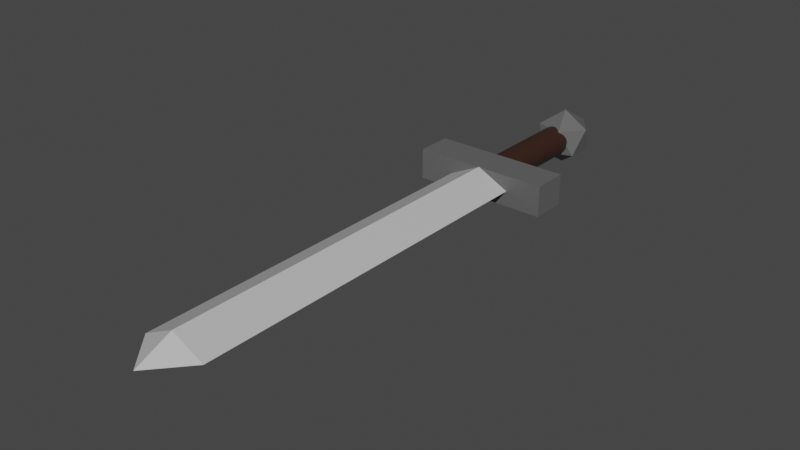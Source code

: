 # Source: Sword.blend  (saved by Blender 2.93.20; exported with 4.5.12 LTS)
import bpy
from mathutils import Matrix  # noqa: F401  (used for matrix-valued properties, if any)

bpy.ops.wm.read_factory_settings(use_empty=True)
scene = bpy.context.scene
scene.name = 'Scene'

# ---- collections
col_collection = bpy.data.collections.new('Collection'); scene.collection.children.link(col_collection)

# ---- materials (node trees are filled in below, after node groups)
mat_brown = bpy.data.materials.new('Brown')
mat_brown.alpha_threshold = 0.0
mat_brown.use_transparent_shadow = False
mat_brown.line_color = (0.0, 0.0, 0.0, 1.0)
mat_darkgrey = bpy.data.materials.new('DarkGrey')
mat_darkgrey.use_transparent_shadow = False
mat_grey = bpy.data.materials.new('Grey')
mat_grey.use_transparent_shadow = False

# ---- material node trees
mat_brown.use_nodes = True; mat_brown.node_tree.nodes.clear()
_N = mat_brown.node_tree.nodes; _L = mat_brown.node_tree.links
n0 = _N.new('ShaderNodeOutputMaterial'); n0.name = 'Material Output'; n0.location = (300, 300)
n1 = _N.new('ShaderNodeBsdfPrincipled'); n1.name = 'Principled BSDF'; n1.location = (10, 300)
n1.distribution = 'GGX'
n1.subsurface_method = 'BURLEY'
n1.inputs[0].default_value = (0.03741, 0.01499, 0.009722, 1.0)
n1.inputs[2].default_value = 0.4
n1.inputs[3].default_value = 1.45
n1.inputs[27].default_value = (0.0, 0.0, 0.0, 1.0)
n1.inputs[28].default_value = 1.0
_L.new(n1.outputs[0], n0.inputs[0])
n0.is_active_output = True
mat_darkgrey.use_nodes = True; mat_darkgrey.node_tree.nodes.clear()
_N = mat_darkgrey.node_tree.nodes; _L = mat_darkgrey.node_tree.links
n0 = _N.new('ShaderNodeBsdfPrincipled'); n0.name = 'Principled BSDF'; n0.location = (10, 300)
n0.distribution = 'GGX'
n0.subsurface_method = 'BURLEY'
n0.inputs[0].default_value = (0.1193, 0.1193, 0.1193, 1.0)
n0.inputs[3].default_value = 1.45
n0.inputs[27].default_value = (0.0, 0.0, 0.0, 1.0)
n0.inputs[28].default_value = 1.0
n1 = _N.new('ShaderNodeOutputMaterial'); n1.name = 'Material Output'; n1.location = (300, 300)
_L.new(n0.outputs[0], n1.inputs[0])
n1.is_active_output = True
mat_grey.use_nodes = True; mat_grey.node_tree.nodes.clear()
_N = mat_grey.node_tree.nodes; _L = mat_grey.node_tree.links
n0 = _N.new('ShaderNodeBsdfPrincipled'); n0.name = 'Principled BSDF'; n0.location = (10, 300)
n0.distribution = 'GGX'
n0.subsurface_method = 'BURLEY'
n0.inputs[0].default_value = (0.5382, 0.5382, 0.5382, 1.0)
n0.inputs[3].default_value = 1.45
n0.inputs[27].default_value = (0.0, 0.0, 0.0, 1.0)
n0.inputs[28].default_value = 1.0
n1 = _N.new('ShaderNodeOutputMaterial'); n1.name = 'Material Output'; n1.location = (300, 300)
_L.new(n0.outputs[0], n1.inputs[0])
n1.is_active_output = True

# ---- world
world_world = bpy.data.worlds.new('World'); scene.world = world_world
world_world.use_nodes = True; world_world.node_tree.nodes.clear()
_N = world_world.node_tree.nodes; _L = world_world.node_tree.links
n0 = _N.new('ShaderNodeOutputWorld'); n0.name = 'World Output'; n0.location = (300, 300)
n1 = _N.new('ShaderNodeBackground'); n1.name = 'Background'; n1.location = (10, 300)
n1.inputs[0].default_value = (0.05088, 0.05088, 0.05088, 1.0)
_L.new(n1.outputs[0], n0.inputs[0])
n0.is_active_output = True
world_world.color = (0.05088, 0.05088, 0.05088)
world_world.use_sun_shadow = False
world_world.sun_shadow_jitter_overblur = 0.0

# ---- meshes
me_cube = bpy.data.meshes.new('Cube')
me_cube.from_pydata([(0.05192, -0.6283, 0.0), (0.0003438, -0.687, 0.0), (-0.05123, -0.6283, 0.0), (0.05192, -0.03076, 0.0), (-0.05123, -0.03076, 0.0), (0.0003438, -0.03076, -0.02557), (0.0003438, -0.6283, 0.02557), (0.0003438, -0.03076, 0.02557), (0.0003438, -0.6283, -0.02557), (-0.1091, 0.02663, -0.02478), (-0.1091, 0.02663, 0.02478), (0.1098, 0.02663, -0.02478), (0.1098, 0.02663, 0.02478), (-0.1091, -0.03052, -0.02478), (-0.1091, -0.03052, 0.02478), (0.1098, -0.03052, -0.02478), (0.1098, -0.03052, 0.02478), (-3.973e-09, 0.2037, 0.02448), (-3.973e-09, 0.0245, 0.02448), (0.004775, 0.2037, 0.02401), (0.004775, 0.0245, 0.02401), (0.009367, 0.2037, 0.02261), (0.009367, 0.0245, 0.02261), (0.0136, 0.2037, 0.02035), (0.0136, 0.0245, 0.02035), (0.01731, 0.2037, 0.01731), (0.01731, 0.0245, 0.01731), (0.02035, 0.2037, 0.0136), (0.02035, 0.0245, 0.0136), (0.02261, 0.2037, 0.009367), (0.02261, 0.0245, 0.009367), (0.02401, 0.2037, 0.004775), (0.02401, 0.0245, 0.004775), (0.02448, 0.2037, 2.004e-09), (0.02448, 0.0245, -7.023e-11), (0.02401, 0.2037, -0.004775), (0.02401, 0.0245, -0.004775), (0.02261, 0.2037, -0.009367), (0.02261, 0.0245, -0.009367), (0.02035, 0.2037, -0.0136), (0.02035, 0.0245, -0.0136), (0.01731, 0.2037, -0.01731), (0.01731, 0.0245, -0.01731), (0.0136, 0.2037, -0.02035), (0.0136, 0.0245, -0.02035), (0.009367, 0.2037, -0.02261), (0.009367, 0.0245, -0.02261), (0.004775, 0.2037, -0.02401), (0.004775, 0.0245, -0.02401), (-6.113e-09, 0.2037, -0.02448), (-6.113e-09, 0.0245, -0.02448), (-0.004775, 0.2037, -0.02401), (-0.004775, 0.0245, -0.02401), (-0.009367, 0.2037, -0.02261), (-0.009367, 0.0245, -0.02261), (-0.0136, 0.2037, -0.02035), (-0.0136, 0.0245, -0.02035), (-0.01731, 0.2037, -0.01731), (-0.01731, 0.0245, -0.01731), (-0.02035, 0.2037, -0.0136), (-0.02035, 0.0245, -0.0136), (-0.02261, 0.2037, -0.009367), (-0.02261, 0.0245, -0.009367), (-0.02401, 0.2037, -0.004775), (-0.02401, 0.0245, -0.004775), (-0.02448, 0.2037, 2.004e-09), (-0.02448, 0.0245, -7.023e-11), (-0.02401, 0.2037, 0.004775), (-0.02401, 0.0245, 0.004775), (-0.02261, 0.2037, 0.009367), (-0.02261, 0.0245, 0.009367), (-0.02035, 0.2037, 0.0136), (-0.02035, 0.0245, 0.0136), (-0.01731, 0.2037, 0.01731), (-0.01731, 0.0245, 0.01731), (-0.0136, 0.2037, 0.02035), (-0.0136, 0.0245, 0.02035), (-0.009367, 0.2037, 0.02261), (-0.009367, 0.0245, 0.02261), (-0.004775, 0.2037, 0.02401), (-0.004775, 0.0245, 0.02401), (0.0, 0.2114, -0.0462), (0.03343, 0.1871, -0.02066), (-0.01277, 0.1721, -0.02066), (-0.04133, 0.2114, -0.02066), (-0.01277, 0.2507, -0.02066), (0.03343, 0.2357, -0.02066), (0.01277, 0.1721, 0.02066), (-0.03343, 0.1871, 0.02066), (-0.03343, 0.2357, 0.02066), (0.01277, 0.2507, 0.02066), (0.04133, 0.2114, 0.02066), (0.0, 0.2114, 0.0462)], [], [(6, 7, 4, 2), (5, 7, 3), (5, 8, 2, 4), (0, 6, 1), (2, 8, 1), (3, 0, 8, 5), (4, 7, 5), (0, 3, 7, 6), (6, 2, 1), (8, 0, 1), (9, 10, 12, 11), (11, 12, 16, 15), (15, 16, 14, 13), (13, 14, 10, 9), (11, 15, 13, 9), (16, 12, 10, 14), (17, 18, 20, 19), (19, 20, 22, 21), (21, 22, 24, 23), (23, 24, 26, 25), (25, 26, 28, 27), (27, 28, 30, 29), (29, 30, 32, 31), (31, 32, 34, 33), (33, 34, 36, 35), (35, 36, 38, 37), (37, 38, 40, 39), (39, 40, 42, 41), (41, 42, 44, 43), (43, 44, 46, 45), (45, 46, 48, 47), (47, 48, 50, 49), (49, 50, 52, 51), (51, 52, 54, 53), (53, 54, 56, 55), (55, 56, 58, 57), (57, 58, 60, 59), (59, 60, 62, 61), (61, 62, 64, 63), (63, 64, 66, 65), (65, 66, 68, 67), (67, 68, 70, 69), (69, 70, 72, 71), (71, 72, 74, 73), (73, 74, 76, 75), (75, 76, 78, 77), (20, 18, 80, 78, 76, 74, 72, 70, 68, 66, 64, 62, 60, 58, 56, 54, 52, 50, 48, 46, 44, 42, 40, 38, 36, 34, 32, 30, 28, 26, 24, 22), (77, 78, 80, 79), (79, 80, 18, 17), (17, 19, 21, 23, 25, 27, 29, 31, 33, 35, 37, 39, 41, 43, 45, 47, 49, 51, 53, 55, 57, 59, 61, 63, 65, 67, 69, 71, 73, 75, 77, 79), (81, 82, 83), (82, 81, 86), (81, 83, 84), (81, 84, 85), (81, 85, 86), (82, 86, 91), (83, 82, 87), (84, 83, 88), (85, 84, 89), (86, 85, 90), (82, 91, 87), (83, 87, 88), (84, 88, 89), (85, 89, 90), (86, 90, 91), (87, 91, 92), (88, 87, 92), (89, 88, 92), (90, 89, 92), (91, 90, 92)])
me_cube.polygons.foreach_set('material_index', [2, 2, 2, 2, 2, 2, 2, 2, 2, 2, 1, 1, 1, 1, 1, 1, 0, 0, 0, 0, 0, 0, 0, 0, 0, 0, 0, 0, 0, 0, 0, 0, 0, 0, 0, 0, 0, 0, 0, 0, 0, 0, 0, 0, 0, 0, 0, 0, 0, 0, 1, 1, 1, 1, 1, 1, 1, 1, 1, 1, 1, 1, 1, 1, 1, 1, 1, 1, 1, 1])
_uv = me_cube.uv_layers.new(name='UVMap')
_uv.uv.foreach_set('vector', [0.625, 0.625, 0.875, 0.625, 0.875, 0.75, 0.625, 0.75, 0.375, 0.125, 0.625, 0.125, 0.375, 0.25, 0.125, 0.625, 0.375, 0.625, 0.375, 0.75, 0.125, 0.75, 0.625, 0.5, 0.625, 0.625, 0.625, 0.5, 0.375, 0.75, 0.375, 0.625, 0.375, 0.75, 0.125, 0.5, 0.375, 0.5, 0.375, 0.625, 0.125, 0.625, 0.625, 0.0, 0.625, 0.125, 0.375, 0.125, 0.625, 0.5, 0.875, 0.5, 0.875, 0.625, 0.625, 0.625, 0.625, 0.625, 0.625, 0.75, 0.625, 0.625, 0.375, 0.625, 0.375, 0.5, 0.375, 0.625, 0.375, 0.0, 0.625, 0.0, 0.625, 0.25, 0.375, 0.25, 0.375, 0.25, 0.625, 0.25, 0.625, 0.5, 0.375, 0.5, 0.375, 0.5, 0.625, 0.5, 0.625, 0.75, 0.375, 0.75, 0.375, 0.75, 0.625, 0.75, 0.625, 1.0, 0.375, 1.0, 0.125, 0.5, 0.375, 0.5, 0.375, 0.75, 0.125, 0.75, 0.625, 0.5, 0.875, 0.5, 0.875, 0.75, 0.625, 0.75, 1.0, 0.5, 1.0, 1.0, 0.9688, 1.0, 0.9688, 0.5, 0.9688, 0.5, 0.9688, 1.0, 0.9375, 1.0, 0.9375, 0.5, 0.9375, 0.5, 0.9375, 1.0, 0.9062, 1.0, 0.9062, 0.5, 0.9062, 0.5, 0.9062, 1.0, 0.875, 1.0, 0.875, 0.5, 0.875, 0.5, 0.875, 1.0, 0.8438, 1.0, 0.8438, 0.5, 0.8438, 0.5, 0.8438, 1.0, 0.8125, 1.0, 0.8125, 0.5, 0.8125, 0.5, 0.8125, 1.0, 0.7812, 1.0, 0.7812, 0.5, 0.7812, 0.5, 0.7812, 1.0, 0.75, 1.0, 0.75, 0.5, 0.75, 0.5, 0.75, 1.0, 0.7188, 1.0, 0.7188, 0.5, 0.7188, 0.5, 0.7188, 1.0, 0.6875, 1.0, 0.6875, 0.5, 0.6875, 0.5, 0.6875, 1.0, 0.6562, 1.0, 0.6562, 0.5, 0.6562, 0.5, 0.6562, 1.0, 0.625, 1.0, 0.625, 0.5, 0.625, 0.5, 0.625, 1.0, 0.5938, 1.0, 0.5938, 0.5, 0.5938, 0.5, 0.5938, 1.0, 0.5625, 1.0, 0.5625, 0.5, 0.5625, 0.5, 0.5625, 1.0, 0.5312, 1.0, 0.5312, 0.5, 0.5312, 0.5, 0.5312, 1.0, 0.5, 1.0, 0.5, 0.5, 0.5, 0.5, 0.5, 1.0, 0.4688, 1.0, 0.4688, 0.5, 0.4688, 0.5, 0.4688, 1.0, 0.4375, 1.0, 0.4375, 0.5, 0.4375, 0.5, 0.4375, 1.0, 0.4062, 1.0, 0.4062, 0.5, 0.4062, 0.5, 0.4062, 1.0, 0.375, 1.0, 0.375, 0.5, 0.375, 0.5, 0.375, 1.0, 0.3438, 1.0, 0.3438, 0.5, 0.3438, 0.5, 0.3438, 1.0, 0.3125, 1.0, 0.3125, 0.5, 0.3125, 0.5, 0.3125, 1.0, 0.2812, 1.0, 0.2812, 0.5, 0.2812, 0.5, 0.2812, 1.0, 0.25, 1.0, 0.25, 0.5, 0.25, 0.5, 0.25, 1.0, 0.2188, 1.0, 0.2188, 0.5, 0.2188, 0.5, 0.2188, 1.0, 0.1875, 1.0, 0.1875, 0.5, 0.1875, 0.5, 0.1875, 1.0, 0.1562, 1.0, 0.1562, 0.5, 0.1562, 0.5, 0.1562, 1.0, 0.125, 1.0, 0.125, 0.5, 0.125, 0.5, 0.125, 1.0, 0.09375, 1.0, 0.09375, 0.5, 0.09375, 0.5, 0.09375, 1.0, 0.0625, 1.0, 0.0625, 0.5, 0.2968, 0.4854, 0.25, 0.49, 0.2032, 0.4854, 0.1582, 0.4717, 0.1167, 0.4496, 0.08029, 0.4197, 0.05045, 0.3833, 0.02827, 0.3418, 0.01461, 0.2968, 0.01, 0.25, 0.01461, 0.2032, 0.02827, 0.1582, 0.05045, 0.1167, 0.08029, 0.08029, 0.1167, 0.05045, 0.1582, 0.02827, 0.2032, 0.01461, 0.25, 0.01, 0.2968, 0.01461, 0.3418, 0.02827, 0.3833, 0.05045, 0.4197, 0.08029, 0.4496, 0.1167, 0.4717, 0.1582, 0.4854, 0.2032, 0.49, 0.25, 0.4854, 0.2968, 0.4717, 0.3418, 0.4496, 0.3833, 0.4197, 0.4197, 0.3833, 0.4496, 0.3418, 0.4717, 0.0625, 0.5, 0.0625, 1.0, 0.03125, 1.0, 0.03125, 0.5, 0.03125, 0.5, 0.03125, 1.0, 0.0, 1.0, 0.0, 0.5, 0.75, 0.49, 0.7968, 0.4854, 0.8418, 0.4717, 0.8833, 0.4496, 0.9197, 0.4197, 0.9496, 0.3833, 0.9717, 0.3418, 0.9854, 0.2968, 0.99, 0.25, 0.9854, 0.2032, 0.9717, 0.1582, 0.9496, 0.1167, 0.9197, 0.08029, 0.8833, 0.05045, 0.8418, 0.02827, 0.7968, 0.01461, 0.75, 0.01, 0.7032, 0.01461, 0.6582, 0.02827, 0.6167, 0.05045, 0.5803, 0.08029, 0.5504, 0.1167, 0.5283, 0.1582, 0.5146, 0.2032, 0.51, 0.25, 0.5146, 0.2968, 0.5283, 0.3418, 0.5504, 0.3833, 0.5803, 0.4197, 0.6167, 0.4496, 0.6582, 0.4717, 0.7032, 0.4854, 0.1818, 0.0, 0.2727, 0.1575, 0.09091, 0.1575, 0.2727, 0.1575, 0.3636, 0.0, 0.4545, 0.1575, 0.9091, 0.0, 1.0, 0.1575, 0.8182, 0.1575, 0.7273, 0.0, 0.8182, 0.1575, 0.6364, 0.1575, 0.5455, 0.0, 0.6364, 0.1575, 0.4545, 0.1575, 0.2727, 0.1575, 0.4545, 0.1575, 0.3636, 0.3149, 0.09091, 0.1575, 0.2727, 0.1575, 0.1818, 0.3149, 0.8182, 0.1575, 1.0, 0.1575, 0.9091, 0.3149, 0.6364, 0.1575, 0.8182, 0.1575, 0.7273, 0.3149, 0.4545, 0.1575, 0.6364, 0.1575, 0.5455, 0.3149, 0.2727, 0.1575, 0.3636, 0.3149, 0.1818, 0.3149, 0.09091, 0.1575, 0.1818, 0.3149, 0.0, 0.3149, 0.8182, 0.1575, 0.9091, 0.3149, 0.7273, 0.3149, 0.6364, 0.1575, 0.7273, 0.3149, 0.5455, 0.3149, 0.4545, 0.1575, 0.5455, 0.3149, 0.3636, 0.3149, 0.1818, 0.3149, 0.3636, 0.3149, 0.2727, 0.4724, 0.0, 0.3149, 0.1818, 0.3149, 0.09091, 0.4724, 0.7273, 0.3149, 0.9091, 0.3149, 0.8182, 0.4724, 0.5455, 0.3149, 0.7273, 0.3149, 0.6364, 0.4724, 0.3636, 0.3149, 0.5455, 0.3149, 0.4545, 0.4724])
me_cube.materials.append(mat_brown)
me_cube.materials.append(mat_darkgrey)
me_cube.materials.append(mat_grey)
me_cube.use_remesh_preserve_volume = False
me_cube.use_remesh_preserve_attributes = False
me_cube.use_mirror_vertex_groups = False
me_cube.update()

# ---- objects
ob_cube = bpy.data.objects.new('Cube', me_cube)

# ---- transforms, parenting, visibility, modifiers, constraints
ob_cube.location = (0.0, 0.0, 0.0)
ob_cube.lock_rotations_4d = False
ob_cube.empty_display_type = 'ARROWS'
ob_cube.lineart.crease_threshold = 0.0

# ---- collection membership
col_collection.objects.link(ob_cube)

# ---- scene / render settings (as saved in the file)
scene.frame_start = 1; scene.frame_end = 250; scene.frame_set(1)
scene.render.engine = 'BLENDER_EEVEE_NEXT'
scene.cycles.use_denoising = False
scene.cycles.samples = 128
scene.cycles.sampling_pattern = 'TABULATED_SOBOL'
scene.cycles.use_adaptive_sampling = False
scene.cycles.use_light_tree = False
scene.view_settings.view_transform = 'Filmic'
bpy.context.view_layer.update()

# ---- added for rendering (the .blend has no active camera and no usable light): camera, sun
cam_auto = bpy.data.cameras.new('AutoCamera')
cam_auto.lens = 50.0
cam_auto.sensor_width = 36.0
cam_auto.clip_end = 1000.0
ob_auto_camera = bpy.data.objects.new('AutoCamera', cam_auto)
scene.collection.objects.link(ob_auto_camera)
ob_auto_camera.location = (0.895326, -1.29213, 0.715986)
ob_auto_camera.rotation_euler = (1.09748, -7.21219e-08, 0.694738)
scene.camera = ob_auto_camera
light_auto_sun = bpy.data.lights.new('AutoSun', 'SUN')
light_auto_sun.energy = 3.0
light_auto_sun.angle = 0.0523599
ob_auto_sun = bpy.data.objects.new('AutoSun', light_auto_sun)
scene.collection.objects.link(ob_auto_sun)
ob_auto_sun.rotation_euler = (0.872665, 0.174533, 0.523599)
bpy.context.view_layer.update()
